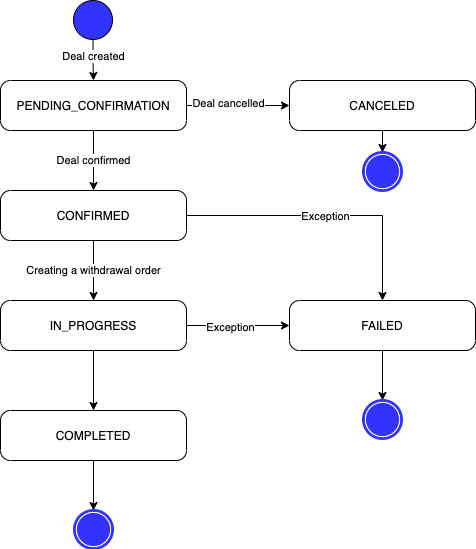

The diagram above was exported from draw.io. Its source (the exported page's mxGraphModel, read from the mxfile embedded in the PNG):
<mxGraphModel dx="946" dy="598" grid="1" gridSize="10" guides="1" tooltips="1" connect="1" arrows="1" fold="1" page="1" pageScale="1" pageWidth="827" pageHeight="1169" math="0" shadow="0">
  <root>
    <mxCell id="0" />
    <mxCell id="1" parent="0" />
    <mxCell id="R-p0wyu5YAhROOQ8F8gd-9" value="Deal confirmed" style="edgeStyle=orthogonalEdgeStyle;rounded=0;orthogonalLoop=1;jettySize=auto;html=1;" parent="1" source="R-p0wyu5YAhROOQ8F8gd-1" target="R-p0wyu5YAhROOQ8F8gd-4" edge="1">
      <mxGeometry relative="1" as="geometry" />
    </mxCell>
    <mxCell id="R-p0wyu5YAhROOQ8F8gd-16" value="" style="edgeStyle=orthogonalEdgeStyle;rounded=0;orthogonalLoop=1;jettySize=auto;html=1;" parent="1" source="R-p0wyu5YAhROOQ8F8gd-1" target="R-p0wyu5YAhROOQ8F8gd-8" edge="1">
      <mxGeometry relative="1" as="geometry" />
    </mxCell>
    <mxCell id="R-p0wyu5YAhROOQ8F8gd-17" value="Deal cancelled" style="edgeLabel;html=1;align=center;verticalAlign=middle;resizable=0;points=[];" parent="R-p0wyu5YAhROOQ8F8gd-16" vertex="1" connectable="0">
      <mxGeometry x="-0.2048" y="3" relative="1" as="geometry">
        <mxPoint as="offset" />
      </mxGeometry>
    </mxCell>
    <mxCell id="R-p0wyu5YAhROOQ8F8gd-1" value="PENDING_CONFIRMATION" style="points=[[0.25,0,0],[0.5,0,0],[0.75,0,0],[1,0.25,0],[1,0.5,0],[1,0.75,0],[0.75,1,0],[0.5,1,0],[0.25,1,0],[0,0.75,0],[0,0.5,0],[0,0.25,0]];shape=mxgraph.bpmn.task;whiteSpace=wrap;rectStyle=rounded;size=10;taskMarker=abstract;" parent="1" vertex="1">
      <mxGeometry x="150" y="160" width="186" height="50" as="geometry" />
    </mxCell>
    <mxCell id="R-p0wyu5YAhROOQ8F8gd-3" value="" style="edgeStyle=orthogonalEdgeStyle;rounded=0;orthogonalLoop=1;jettySize=auto;html=1;" parent="1" source="R-p0wyu5YAhROOQ8F8gd-2" target="R-p0wyu5YAhROOQ8F8gd-1" edge="1">
      <mxGeometry relative="1" as="geometry" />
    </mxCell>
    <mxCell id="R-p0wyu5YAhROOQ8F8gd-11" value="Deal created" style="edgeLabel;html=1;align=center;verticalAlign=middle;resizable=0;points=[];" parent="R-p0wyu5YAhROOQ8F8gd-3" vertex="1" connectable="0">
      <mxGeometry x="-0.2333" relative="1" as="geometry">
        <mxPoint as="offset" />
      </mxGeometry>
    </mxCell>
    <mxCell id="R-p0wyu5YAhROOQ8F8gd-2" value="" style="points=[[0.145,0.145,0],[0.5,0,0],[0.855,0.145,0],[1,0.5,0],[0.855,0.855,0],[0.5,1,0],[0.145,0.855,0],[0,0.5,0]];shape=mxgraph.bpmn.event;html=1;verticalLabelPosition=bottom;labelBackgroundColor=#ffffff;verticalAlign=top;align=center;perimeter=ellipsePerimeter;outlineConnect=0;aspect=fixed;outline=standard;symbol=general;fillColor=#3333FF;" parent="1" vertex="1">
      <mxGeometry x="223" y="80" width="39" height="39" as="geometry" />
    </mxCell>
    <mxCell id="R-p0wyu5YAhROOQ8F8gd-10" value="Creating a withdrawal order" style="edgeStyle=orthogonalEdgeStyle;rounded=0;orthogonalLoop=1;jettySize=auto;html=1;" parent="1" source="R-p0wyu5YAhROOQ8F8gd-4" target="R-p0wyu5YAhROOQ8F8gd-5" edge="1">
      <mxGeometry relative="1" as="geometry" />
    </mxCell>
    <mxCell id="R-p0wyu5YAhROOQ8F8gd-4" value="CONFIRMED" style="points=[[0.25,0,0],[0.5,0,0],[0.75,0,0],[1,0.25,0],[1,0.5,0],[1,0.75,0],[0.75,1,0],[0.5,1,0],[0.25,1,0],[0,0.75,0],[0,0.5,0],[0,0.25,0]];shape=mxgraph.bpmn.task;whiteSpace=wrap;rectStyle=rounded;size=10;taskMarker=abstract;" parent="1" vertex="1">
      <mxGeometry x="150" y="270" width="186" height="50" as="geometry" />
    </mxCell>
    <mxCell id="R-p0wyu5YAhROOQ8F8gd-12" value="" style="edgeStyle=orthogonalEdgeStyle;rounded=0;orthogonalLoop=1;jettySize=auto;html=1;" parent="1" source="R-p0wyu5YAhROOQ8F8gd-5" target="R-p0wyu5YAhROOQ8F8gd-7" edge="1">
      <mxGeometry relative="1" as="geometry" />
    </mxCell>
    <mxCell id="R-p0wyu5YAhROOQ8F8gd-15" value="Exception" style="edgeLabel;html=1;align=center;verticalAlign=middle;resizable=0;points=[];" parent="R-p0wyu5YAhROOQ8F8gd-12" vertex="1" connectable="0">
      <mxGeometry x="-0.1566" y="-1" relative="1" as="geometry">
        <mxPoint as="offset" />
      </mxGeometry>
    </mxCell>
    <mxCell id="R-p0wyu5YAhROOQ8F8gd-18" value="" style="edgeStyle=orthogonalEdgeStyle;rounded=0;orthogonalLoop=1;jettySize=auto;html=1;" parent="1" source="R-p0wyu5YAhROOQ8F8gd-5" target="R-p0wyu5YAhROOQ8F8gd-6" edge="1">
      <mxGeometry relative="1" as="geometry" />
    </mxCell>
    <mxCell id="R-p0wyu5YAhROOQ8F8gd-5" value="IN_PROGRESS" style="points=[[0.25,0,0],[0.5,0,0],[0.75,0,0],[1,0.25,0],[1,0.5,0],[1,0.75,0],[0.75,1,0],[0.5,1,0],[0.25,1,0],[0,0.75,0],[0,0.5,0],[0,0.25,0]];shape=mxgraph.bpmn.task;whiteSpace=wrap;rectStyle=rounded;size=10;taskMarker=abstract;" parent="1" vertex="1">
      <mxGeometry x="150" y="380" width="186" height="50" as="geometry" />
    </mxCell>
    <mxCell id="R-p0wyu5YAhROOQ8F8gd-20" value="" style="edgeStyle=orthogonalEdgeStyle;rounded=0;orthogonalLoop=1;jettySize=auto;html=1;" parent="1" source="R-p0wyu5YAhROOQ8F8gd-6" edge="1">
      <mxGeometry relative="1" as="geometry">
        <mxPoint x="243" y="590" as="targetPoint" />
      </mxGeometry>
    </mxCell>
    <mxCell id="R-p0wyu5YAhROOQ8F8gd-6" value="COMPLETED" style="points=[[0.25,0,0],[0.5,0,0],[0.75,0,0],[1,0.25,0],[1,0.5,0],[1,0.75,0],[0.75,1,0],[0.5,1,0],[0.25,1,0],[0,0.75,0],[0,0.5,0],[0,0.25,0]];shape=mxgraph.bpmn.task;whiteSpace=wrap;rectStyle=rounded;size=10;taskMarker=abstract;" parent="1" vertex="1">
      <mxGeometry x="150" y="490" width="186" height="50" as="geometry" />
    </mxCell>
    <mxCell id="R-p0wyu5YAhROOQ8F8gd-22" value="" style="edgeStyle=orthogonalEdgeStyle;rounded=0;orthogonalLoop=1;jettySize=auto;html=1;" parent="1" source="R-p0wyu5YAhROOQ8F8gd-7" edge="1">
      <mxGeometry relative="1" as="geometry">
        <mxPoint x="532" y="480" as="targetPoint" />
      </mxGeometry>
    </mxCell>
    <mxCell id="R-p0wyu5YAhROOQ8F8gd-7" value="FAILED" style="points=[[0.25,0,0],[0.5,0,0],[0.75,0,0],[1,0.25,0],[1,0.5,0],[1,0.75,0],[0.75,1,0],[0.5,1,0],[0.25,1,0],[0,0.75,0],[0,0.5,0],[0,0.25,0]];shape=mxgraph.bpmn.task;whiteSpace=wrap;rectStyle=rounded;size=10;taskMarker=abstract;" parent="1" vertex="1">
      <mxGeometry x="439" y="380" width="186" height="50" as="geometry" />
    </mxCell>
    <mxCell id="R-p0wyu5YAhROOQ8F8gd-24" value="" style="edgeStyle=orthogonalEdgeStyle;rounded=0;orthogonalLoop=1;jettySize=auto;html=1;" parent="1" source="R-p0wyu5YAhROOQ8F8gd-8" target="R-p0wyu5YAhROOQ8F8gd-23" edge="1">
      <mxGeometry relative="1" as="geometry" />
    </mxCell>
    <mxCell id="R-p0wyu5YAhROOQ8F8gd-8" value="CANCELED" style="points=[[0.25,0,0],[0.5,0,0],[0.75,0,0],[1,0.25,0],[1,0.5,0],[1,0.75,0],[0.75,1,0],[0.5,1,0],[0.25,1,0],[0,0.75,0],[0,0.5,0],[0,0.25,0]];shape=mxgraph.bpmn.task;whiteSpace=wrap;rectStyle=rounded;size=10;taskMarker=abstract;" parent="1" vertex="1">
      <mxGeometry x="439" y="160" width="186" height="50" as="geometry" />
    </mxCell>
    <mxCell id="R-p0wyu5YAhROOQ8F8gd-13" value="" style="edgeStyle=orthogonalEdgeStyle;rounded=0;orthogonalLoop=1;jettySize=auto;html=1;exitX=1;exitY=0.5;exitDx=0;exitDy=0;exitPerimeter=0;entryX=0.5;entryY=0;entryDx=0;entryDy=0;entryPerimeter=0;" parent="1" source="R-p0wyu5YAhROOQ8F8gd-4" target="R-p0wyu5YAhROOQ8F8gd-7" edge="1">
      <mxGeometry relative="1" as="geometry">
        <mxPoint x="346" y="385" as="sourcePoint" />
        <mxPoint x="429" y="385" as="targetPoint" />
      </mxGeometry>
    </mxCell>
    <mxCell id="R-p0wyu5YAhROOQ8F8gd-14" value="Exception" style="edgeLabel;html=1;align=center;verticalAlign=middle;resizable=0;points=[];" parent="R-p0wyu5YAhROOQ8F8gd-13" vertex="1" connectable="0">
      <mxGeometry x="-0.0207" relative="1" as="geometry">
        <mxPoint as="offset" />
      </mxGeometry>
    </mxCell>
    <mxCell id="R-p0wyu5YAhROOQ8F8gd-23" value="" style="points=[[0.145,0.145,0],[0.5,0,0],[0.855,0.145,0],[1,0.5,0],[0.855,0.855,0],[0.5,1,0],[0.145,0.855,0],[0,0.5,0]];shape=mxgraph.bpmn.event;html=1;verticalLabelPosition=bottom;labelBackgroundColor=#ffffff;verticalAlign=top;align=center;perimeter=ellipsePerimeter;outlineConnect=0;aspect=fixed;outline=end;symbol=terminate;fillColor=#FFFFFF;strokeColor=#3333FF;" parent="1" vertex="1">
      <mxGeometry x="513" y="232" width="38" height="38" as="geometry" />
    </mxCell>
    <mxCell id="R-p0wyu5YAhROOQ8F8gd-25" value="" style="points=[[0.145,0.145,0],[0.5,0,0],[0.855,0.145,0],[1,0.5,0],[0.855,0.855,0],[0.5,1,0],[0.145,0.855,0],[0,0.5,0]];shape=mxgraph.bpmn.event;html=1;verticalLabelPosition=bottom;labelBackgroundColor=#ffffff;verticalAlign=top;align=center;perimeter=ellipsePerimeter;outlineConnect=0;aspect=fixed;outline=end;symbol=terminate;fillColor=#FFFFFF;strokeColor=#3333FF;" parent="1" vertex="1">
      <mxGeometry x="513" y="480" width="38" height="38" as="geometry" />
    </mxCell>
    <mxCell id="R-p0wyu5YAhROOQ8F8gd-26" value="" style="points=[[0.145,0.145,0],[0.5,0,0],[0.855,0.145,0],[1,0.5,0],[0.855,0.855,0],[0.5,1,0],[0.145,0.855,0],[0,0.5,0]];shape=mxgraph.bpmn.event;html=1;verticalLabelPosition=bottom;labelBackgroundColor=#ffffff;verticalAlign=top;align=center;perimeter=ellipsePerimeter;outlineConnect=0;aspect=fixed;outline=end;symbol=terminate;fillColor=#FFFFFF;strokeColor=#3333FF;" parent="1" vertex="1">
      <mxGeometry x="224" y="590" width="38" height="38" as="geometry" />
    </mxCell>
  </root>
</mxGraphModel>